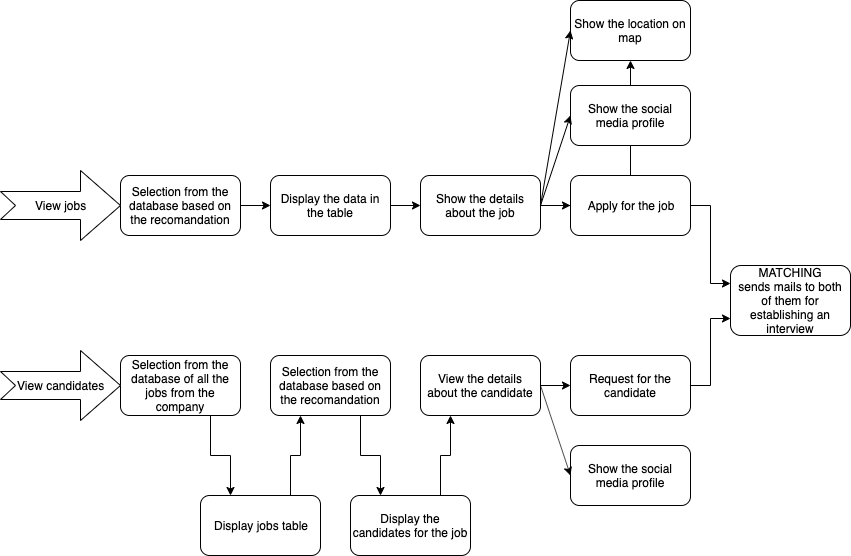

The diagram above was exported from draw.io. Its source (the exported page's mxGraphModel, read from the mxfile embedded in the PNG):
<mxGraphModel dx="946" dy="591" grid="1" gridSize="10" guides="1" tooltips="1" connect="1" arrows="1" fold="1" page="1" pageScale="1" pageWidth="827" pageHeight="1169" math="0" shadow="0">
  <root>
    <mxCell id="0" />
    <mxCell id="1" parent="0" />
    <mxCell id="z1wpQ0BpKjsx4N5PRzNz-21" value="" style="edgeStyle=orthogonalEdgeStyle;rounded=0;orthogonalLoop=1;jettySize=auto;html=1;" edge="1" parent="1" source="z1wpQ0BpKjsx4N5PRzNz-3" target="z1wpQ0BpKjsx4N5PRzNz-4">
      <mxGeometry relative="1" as="geometry" />
    </mxCell>
    <mxCell id="z1wpQ0BpKjsx4N5PRzNz-3" value="Selection from the database based on the recomandation" style="rounded=1;whiteSpace=wrap;html=1;" vertex="1" parent="1">
      <mxGeometry x="150" y="200" width="120" height="60" as="geometry" />
    </mxCell>
    <mxCell id="z1wpQ0BpKjsx4N5PRzNz-22" value="" style="edgeStyle=orthogonalEdgeStyle;rounded=0;orthogonalLoop=1;jettySize=auto;html=1;" edge="1" parent="1" source="z1wpQ0BpKjsx4N5PRzNz-4" target="z1wpQ0BpKjsx4N5PRzNz-5">
      <mxGeometry relative="1" as="geometry" />
    </mxCell>
    <mxCell id="z1wpQ0BpKjsx4N5PRzNz-4" value="Display the data in the table" style="rounded=1;whiteSpace=wrap;html=1;" vertex="1" parent="1">
      <mxGeometry x="300" y="200" width="120" height="60" as="geometry" />
    </mxCell>
    <mxCell id="z1wpQ0BpKjsx4N5PRzNz-23" value="" style="edgeStyle=orthogonalEdgeStyle;rounded=0;orthogonalLoop=1;jettySize=auto;html=1;" edge="1" parent="1" source="z1wpQ0BpKjsx4N5PRzNz-5" target="z1wpQ0BpKjsx4N5PRzNz-6">
      <mxGeometry relative="1" as="geometry" />
    </mxCell>
    <mxCell id="z1wpQ0BpKjsx4N5PRzNz-5" value="Show the details about the job" style="rounded=1;whiteSpace=wrap;html=1;" vertex="1" parent="1">
      <mxGeometry x="450" y="200" width="120" height="60" as="geometry" />
    </mxCell>
    <mxCell id="z1wpQ0BpKjsx4N5PRzNz-6" value="Show the location on map" style="rounded=1;whiteSpace=wrap;html=1;" vertex="1" parent="1">
      <mxGeometry x="600" y="25" width="120" height="60" as="geometry" />
    </mxCell>
    <mxCell id="z1wpQ0BpKjsx4N5PRzNz-7" value="Show the social media profile" style="rounded=1;whiteSpace=wrap;html=1;" vertex="1" parent="1">
      <mxGeometry x="600" y="110" width="120" height="60" as="geometry" />
    </mxCell>
    <mxCell id="z1wpQ0BpKjsx4N5PRzNz-26" style="edgeStyle=orthogonalEdgeStyle;rounded=0;orthogonalLoop=1;jettySize=auto;html=1;exitX=1;exitY=0.5;exitDx=0;exitDy=0;entryX=0;entryY=0.25;entryDx=0;entryDy=0;" edge="1" parent="1" source="z1wpQ0BpKjsx4N5PRzNz-8" target="z1wpQ0BpKjsx4N5PRzNz-9">
      <mxGeometry relative="1" as="geometry" />
    </mxCell>
    <mxCell id="z1wpQ0BpKjsx4N5PRzNz-8" value="Apply for the job" style="rounded=1;whiteSpace=wrap;html=1;" vertex="1" parent="1">
      <mxGeometry x="600" y="200" width="120" height="60" as="geometry" />
    </mxCell>
    <mxCell id="z1wpQ0BpKjsx4N5PRzNz-9" value="MATCHING&lt;br&gt;sends mails to both of them for establishing an interview" style="rounded=1;whiteSpace=wrap;html=1;" vertex="1" parent="1">
      <mxGeometry x="760" y="290" width="120" height="70" as="geometry" />
    </mxCell>
    <mxCell id="z1wpQ0BpKjsx4N5PRzNz-27" style="edgeStyle=orthogonalEdgeStyle;rounded=0;orthogonalLoop=1;jettySize=auto;html=1;exitX=1;exitY=0.5;exitDx=0;exitDy=0;entryX=0;entryY=0.75;entryDx=0;entryDy=0;" edge="1" parent="1" source="z1wpQ0BpKjsx4N5PRzNz-10" target="z1wpQ0BpKjsx4N5PRzNz-9">
      <mxGeometry relative="1" as="geometry" />
    </mxCell>
    <mxCell id="z1wpQ0BpKjsx4N5PRzNz-10" value="Request for the candidate" style="rounded=1;whiteSpace=wrap;html=1;" vertex="1" parent="1">
      <mxGeometry x="600" y="380" width="120" height="60" as="geometry" />
    </mxCell>
    <mxCell id="z1wpQ0BpKjsx4N5PRzNz-11" value="Show the social media profile" style="rounded=1;whiteSpace=wrap;html=1;" vertex="1" parent="1">
      <mxGeometry x="600" y="470" width="120" height="60" as="geometry" />
    </mxCell>
    <mxCell id="z1wpQ0BpKjsx4N5PRzNz-30" style="edgeStyle=orthogonalEdgeStyle;rounded=0;orthogonalLoop=1;jettySize=auto;html=1;exitX=1;exitY=0.5;exitDx=0;exitDy=0;entryX=0;entryY=0.5;entryDx=0;entryDy=0;" edge="1" parent="1" source="z1wpQ0BpKjsx4N5PRzNz-12" target="z1wpQ0BpKjsx4N5PRzNz-10">
      <mxGeometry relative="1" as="geometry" />
    </mxCell>
    <mxCell id="z1wpQ0BpKjsx4N5PRzNz-12" value="View the details about the candidate" style="rounded=1;whiteSpace=wrap;html=1;" vertex="1" parent="1">
      <mxGeometry x="450" y="380" width="120" height="60" as="geometry" />
    </mxCell>
    <mxCell id="z1wpQ0BpKjsx4N5PRzNz-35" style="edgeStyle=orthogonalEdgeStyle;rounded=0;orthogonalLoop=1;jettySize=auto;html=1;exitX=0.75;exitY=1;exitDx=0;exitDy=0;entryX=0.25;entryY=0;entryDx=0;entryDy=0;" edge="1" parent="1" source="z1wpQ0BpKjsx4N5PRzNz-13" target="z1wpQ0BpKjsx4N5PRzNz-16">
      <mxGeometry relative="1" as="geometry" />
    </mxCell>
    <mxCell id="z1wpQ0BpKjsx4N5PRzNz-13" value="Selection from the database based on the recomandation" style="rounded=1;whiteSpace=wrap;html=1;" vertex="1" parent="1">
      <mxGeometry x="300" y="380" width="120" height="60" as="geometry" />
    </mxCell>
    <mxCell id="z1wpQ0BpKjsx4N5PRzNz-33" style="edgeStyle=orthogonalEdgeStyle;rounded=0;orthogonalLoop=1;jettySize=auto;html=1;exitX=0.75;exitY=1;exitDx=0;exitDy=0;entryX=0.25;entryY=0;entryDx=0;entryDy=0;" edge="1" parent="1" source="z1wpQ0BpKjsx4N5PRzNz-14" target="z1wpQ0BpKjsx4N5PRzNz-15">
      <mxGeometry relative="1" as="geometry" />
    </mxCell>
    <mxCell id="z1wpQ0BpKjsx4N5PRzNz-14" value="Selection from the database of all the jobs from the company" style="rounded=1;whiteSpace=wrap;html=1;" vertex="1" parent="1">
      <mxGeometry x="150" y="380" width="120" height="60" as="geometry" />
    </mxCell>
    <mxCell id="z1wpQ0BpKjsx4N5PRzNz-34" style="edgeStyle=orthogonalEdgeStyle;rounded=0;orthogonalLoop=1;jettySize=auto;html=1;exitX=0.75;exitY=0;exitDx=0;exitDy=0;entryX=0.25;entryY=1;entryDx=0;entryDy=0;entryPerimeter=0;" edge="1" parent="1" source="z1wpQ0BpKjsx4N5PRzNz-15" target="z1wpQ0BpKjsx4N5PRzNz-13">
      <mxGeometry relative="1" as="geometry">
        <mxPoint x="330" y="450" as="targetPoint" />
      </mxGeometry>
    </mxCell>
    <mxCell id="z1wpQ0BpKjsx4N5PRzNz-15" value="Display jobs table" style="rounded=1;whiteSpace=wrap;html=1;" vertex="1" parent="1">
      <mxGeometry x="230" y="520" width="120" height="60" as="geometry" />
    </mxCell>
    <mxCell id="z1wpQ0BpKjsx4N5PRzNz-36" style="edgeStyle=orthogonalEdgeStyle;rounded=0;orthogonalLoop=1;jettySize=auto;html=1;exitX=0.75;exitY=0;exitDx=0;exitDy=0;entryX=0.25;entryY=1;entryDx=0;entryDy=0;" edge="1" parent="1" source="z1wpQ0BpKjsx4N5PRzNz-16" target="z1wpQ0BpKjsx4N5PRzNz-12">
      <mxGeometry relative="1" as="geometry" />
    </mxCell>
    <mxCell id="z1wpQ0BpKjsx4N5PRzNz-16" value="Display the candidates for the job" style="rounded=1;whiteSpace=wrap;html=1;" vertex="1" parent="1">
      <mxGeometry x="380" y="520" width="120" height="60" as="geometry" />
    </mxCell>
    <mxCell id="z1wpQ0BpKjsx4N5PRzNz-17" value="View jobs" style="html=1;shadow=0;dashed=0;align=center;verticalAlign=middle;shape=mxgraph.arrows2.arrow;dy=0.6;dx=40;notch=15;" vertex="1" parent="1">
      <mxGeometry x="30" y="195" width="120" height="70" as="geometry" />
    </mxCell>
    <mxCell id="z1wpQ0BpKjsx4N5PRzNz-18" value="View candidates" style="html=1;shadow=0;dashed=0;align=center;verticalAlign=middle;shape=mxgraph.arrows2.arrow;dy=0.6;dx=40;notch=15;" vertex="1" parent="1">
      <mxGeometry x="30" y="375" width="120" height="70" as="geometry" />
    </mxCell>
    <mxCell id="z1wpQ0BpKjsx4N5PRzNz-24" value="" style="endArrow=classic;html=1;entryX=0;entryY=0.5;entryDx=0;entryDy=0;exitX=1;exitY=0.5;exitDx=0;exitDy=0;" edge="1" parent="1" source="z1wpQ0BpKjsx4N5PRzNz-5" target="z1wpQ0BpKjsx4N5PRzNz-7">
      <mxGeometry width="50" height="50" relative="1" as="geometry">
        <mxPoint x="30" y="650" as="sourcePoint" />
        <mxPoint x="80" y="600" as="targetPoint" />
      </mxGeometry>
    </mxCell>
    <mxCell id="z1wpQ0BpKjsx4N5PRzNz-25" value="" style="endArrow=classic;html=1;entryX=0;entryY=0.5;entryDx=0;entryDy=0;exitX=1;exitY=0.5;exitDx=0;exitDy=0;" edge="1" parent="1" source="z1wpQ0BpKjsx4N5PRzNz-5" target="z1wpQ0BpKjsx4N5PRzNz-8">
      <mxGeometry width="50" height="50" relative="1" as="geometry">
        <mxPoint x="350" y="126" as="sourcePoint" />
        <mxPoint x="80" y="600" as="targetPoint" />
      </mxGeometry>
    </mxCell>
    <mxCell id="z1wpQ0BpKjsx4N5PRzNz-32" value="" style="endArrow=classic;html=1;entryX=0;entryY=0.5;entryDx=0;entryDy=0;" edge="1" parent="1" target="z1wpQ0BpKjsx4N5PRzNz-11">
      <mxGeometry width="50" height="50" relative="1" as="geometry">
        <mxPoint x="570" y="410" as="sourcePoint" />
        <mxPoint x="80" y="600" as="targetPoint" />
      </mxGeometry>
    </mxCell>
    <mxCell id="z1wpQ0BpKjsx4N5PRzNz-38" value="" style="endArrow=classic;html=1;entryX=0;entryY=0.5;entryDx=0;entryDy=0;" edge="1" parent="1" target="z1wpQ0BpKjsx4N5PRzNz-6">
      <mxGeometry width="50" height="50" relative="1" as="geometry">
        <mxPoint x="570" y="230" as="sourcePoint" />
        <mxPoint x="80" y="600" as="targetPoint" />
      </mxGeometry>
    </mxCell>
  </root>
</mxGraphModel>